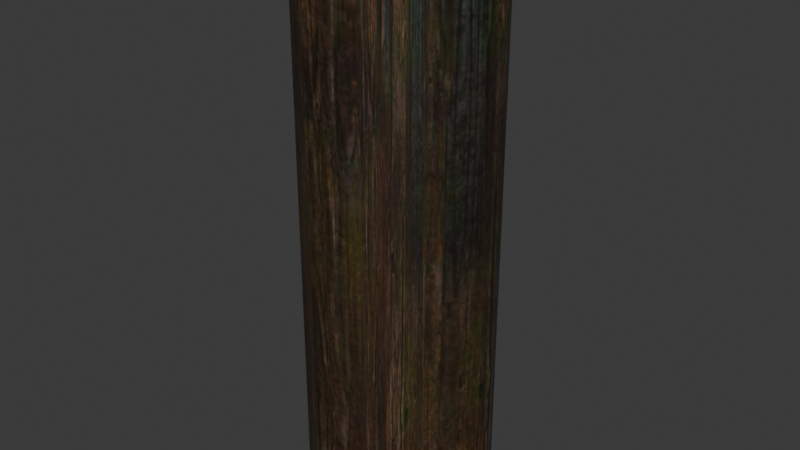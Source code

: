 # Source: DA_T1_Beam_Thick_Medium_Vertical.blend  (saved by Blender 5.0.118; exported with 4.5.12 LTS)
import bpy
from mathutils import Matrix  # noqa: F401  (used for matrix-valued properties, if any)

bpy.ops.wm.read_factory_settings(use_empty=True)
scene = bpy.context.scene
scene.name = 'Scene'

# ---- collections
col_collection = bpy.data.collections.new('Collection'); scene.collection.children.link(col_collection)

# ---- images (referenced by path relative to the original .blend; pixels are not part of the script)
import os
ASSET_DIR = os.environ.get("B2B_ASSET_DIR", "")  # directory of the original .blend (textures are referenced by path, not embedded)
HERE = os.path.dirname(os.path.abspath(__file__))  # packed textures are extracted next to this script under _unpacked/

def load_image(name, relpath, width, height, colorspace="sRGB"):
    """Load a texture the original file referenced (path relative to the .blend, or extracted next to this script)."""
    p = next((c for c in (os.path.join(HERE, relpath), os.path.join(ASSET_DIR, relpath)) if relpath and os.path.exists(c)), "")
    if p:
        img = bpy.data.images.load(p, check_existing=True)
        img.name = name
    else:  # same state as the original file: an image datablock whose file is absent (Cycles renders it pink)
        img = bpy.data.images.new(name, width, height)
        img.source = "FILE"
        img.filepath = "//" + (relpath or name)
    img.colorspace_settings.name = colorspace
    return img
img_t_tier1_trim_bcc_array_0_jpg = load_image('T_Tier1_Trim_BCC_Array_0.jpg', '_unpacked/T_Tier1_Trim_BCC_Array_0.1f2972ea.jpg', 1024, 1024, 'sRGB')

# ---- materials (node trees are filled in below, after node groups)
mat_mi_modular_set_tier_trim = bpy.data.materials.new('MI_Modular_Set_Tier_Trim')

# ---- material node trees
mat_mi_modular_set_tier_trim.use_nodes = True; mat_mi_modular_set_tier_trim.node_tree.nodes.clear()
_N = mat_mi_modular_set_tier_trim.node_tree.nodes; _L = mat_mi_modular_set_tier_trim.node_tree.links
n0 = _N.new('ShaderNodeOutputMaterial'); n0.name = 'Material Output'; n0.location = (400, 0)
n1 = _N.new('ShaderNodeBsdfPrincipled'); n1.name = 'Principled BSDF'; n1.location = (100, 0)
n2 = _N.new('ShaderNodeTexImage'); n2.name = 'Image Texture'; n2.location = (-600, 400)
n2.image = img_t_tier1_trim_bcc_array_0_jpg
_L.new(n1.outputs[0], n0.inputs[0])
_L.new(n2.outputs[0], n1.inputs[0])
n0.is_active_output = True

# ---- world
world_world = bpy.data.worlds.new('World'); scene.world = world_world
world_world.use_nodes = True; world_world.node_tree.nodes.clear()
_N = world_world.node_tree.nodes; _L = world_world.node_tree.links
n0 = _N.new('ShaderNodeOutputWorld'); n0.name = 'World Output'; n0.location = (200, 100)
n1 = _N.new('ShaderNodeBackground'); n1.name = 'Background'; n1.location = (-200, 100)
n1.inputs[0].default_value = (0.05088, 0.05088, 0.05088, 1.0)
_L.new(n1.outputs[0], n0.inputs[0])
n0.is_active_output = True
world_world.color = (0.05088, 0.05088, 0.05088)
world_world.sun_shadow_jitter_overblur = 0.0

# ---- meshes
me_da_t1_beam_thick_medium_vertical = bpy.data.meshes.new('DA_T1_Beam_Thick_Medium_Vertical')
me_da_t1_beam_thick_medium_vertical.from_pydata([(-0.2038, -0.1433, 0.7497), (-0.2038, -0.1433, -0.7492), (-0.1499, -0.1973, 0.7497), (-0.1499, -0.1973, -0.7492), (-0.08192, -0.2319, 0.7497), (-0.08192, -0.2319, -0.7492), (-0.08192, -0.2319, 0.7497), (-0.08192, -0.2319, -0.7492), (-0.006572, -0.2438, 0.7497), (-0.006572, -0.2438, -0.7492), (0.06877, -0.2319, 0.7497), (0.06877, -0.2319, -0.7492), (0.06877, -0.2319, 0.7497), (0.06877, -0.2319, -0.7492), (0.1367, -0.1973, 0.7497), (0.1367, -0.1973, -0.7492), (0.1907, -0.1433, 0.7497), (0.1907, -0.1433, -0.7492), (0.1907, -0.1433, 0.7497), (0.1907, -0.1433, -0.7492), (0.2253, -0.07534, 0.7497), (0.2253, -0.07534, -0.7492), (0.2372, 1.221e-08, 0.7497), (0.2372, 1.221e-08, -0.7492), (0.2253, 0.07534, 0.7497), (0.2253, 0.07534, -0.7492), (0.1907, 0.1433, -0.7492), (0.1907, 0.1433, 0.7497), (0.1367, 0.1973, 0.7497), (0.1367, 0.1973, -0.7492), (0.06877, 0.2319, 0.7497), (0.06877, 0.2319, -0.7492), (-0.006572, 0.2438, 0.7497), (-0.006572, 0.2438, -0.7492), (-0.08192, 0.2319, 0.7497), (-0.08192, 0.2319, -0.7492), (-0.1499, 0.1973, 0.7497), (-0.1499, 0.1973, -0.7492), (-0.2038, 0.1433, 0.7497), (-0.2038, 0.1433, -0.7492), (-0.2385, 0.07534, 0.7497), (-0.2385, 0.07534, -0.7492), (-0.2504, 1.221e-08, 0.7497), (-0.2504, 1.221e-08, -0.7492), (-0.2385, -0.07534, 0.7497), (-0.2385, -0.07534, -0.7492), (-0.2038, -0.1433, 0.7497), (-0.2038, -0.1433, -0.7492), (0.1907, 0.1433, -0.7492), (0.2253, 0.07534, -0.7492), (-0.006572, 1.221e-08, -0.7492), (0.1367, 0.1973, -0.7492), (0.2372, 1.221e-08, -0.7492), (0.06877, 0.2319, -0.7492), (0.2253, -0.07534, -0.7492), (-0.006572, 0.2438, -0.7492), (0.1907, -0.1433, -0.7492), (-0.08192, 0.2319, -0.7492), (0.1367, -0.1973, -0.7492), (-0.1499, 0.1973, -0.7492), (0.06877, -0.2319, -0.7492), (-0.2038, 0.1433, -0.7492), (-0.006572, -0.2438, -0.7492), (-0.2385, 0.07534, -0.7492), (-0.08192, -0.2319, -0.7492), (-0.2504, 1.221e-08, -0.7492), (-0.1499, -0.1973, -0.7492), (-0.2385, -0.07534, -0.7492), (-0.2038, -0.1433, -0.7492), (0.2253, 0.07534, 0.7497), (0.1907, 0.1433, 0.7497), (-0.006572, 1.221e-08, 0.7497), (0.2372, 1.221e-08, 0.7497), (0.1367, 0.1973, 0.7497), (0.2253, -0.07534, 0.7497), (0.06877, 0.2319, 0.7497), (0.1907, -0.1433, 0.7497), (-0.006572, 0.2438, 0.7497), (0.1367, -0.1973, 0.7497), (-0.08192, 0.2319, 0.7497), (0.06877, -0.2319, 0.7497), (-0.1499, 0.1973, 0.7497), (-0.006572, -0.2438, 0.7497), (-0.2038, 0.1433, 0.7497), (-0.08192, -0.2319, 0.7497), (-0.2385, 0.07534, 0.7497), (-0.1499, -0.1973, 0.7497), (-0.2504, 1.221e-08, 0.7497), (-0.2038, -0.1433, 0.7497), (-0.2385, -0.07534, 0.7497)], [], [(0, 1, 2), (2, 1, 3), (2, 3, 4), (4, 3, 5), (6, 7, 8), (8, 7, 9), (8, 9, 10), (10, 9, 11), (12, 13, 14), (14, 13, 15), (14, 15, 16), (16, 15, 17), (18, 19, 20), (21, 20, 19), (20, 21, 22), (23, 22, 21), (22, 23, 24), (25, 24, 23), (24, 25, 26), (24, 26, 27), (26, 28, 27), (29, 28, 26), (29, 30, 28), (30, 29, 31), (31, 32, 30), (33, 32, 31), (33, 34, 32), (35, 34, 33), (35, 36, 34), (37, 36, 35), (37, 38, 36), (38, 37, 39), (39, 40, 38), (40, 39, 41), (41, 42, 40), (42, 41, 43), (43, 44, 42), (44, 43, 45), (45, 46, 44), (46, 45, 47), (48, 49, 50), (51, 48, 50), (49, 52, 50), (53, 51, 50), (52, 54, 50), (55, 53, 50), (54, 56, 50), (57, 55, 50), (56, 58, 50), (59, 57, 50), (58, 60, 50), (61, 59, 50), (60, 62, 50), (63, 61, 50), (62, 64, 50), (65, 63, 50), (64, 66, 50), (67, 65, 50), (66, 68, 50), (68, 67, 50), (69, 70, 71), (72, 69, 71), (70, 73, 71), (74, 72, 71), (73, 75, 71), (76, 74, 71), (75, 77, 71), (78, 76, 71), (77, 79, 71), (80, 78, 71), (79, 81, 71), (82, 80, 71), (81, 83, 71), (84, 82, 71), (83, 85, 71), (86, 84, 71), (85, 87, 71), (88, 86, 71), (87, 89, 71), (89, 88, 71)])
me_da_t1_beam_thick_medium_vertical.polygons.foreach_set('use_smooth', [True] * 80)
_uv = me_da_t1_beam_thick_medium_vertical.uv_layers.new(name='UV0')
_uv.uv.foreach_set('vector', [0.9697, 0.7646, 0.9697, 0.3452, 0.8726, 0.7646, 0.8726, 0.7646, 0.9697, 0.3452, 0.8726, 0.3452, 0.8726, 0.7646, 0.8726, 0.3452, 0.7798, 0.7646, 0.7798, 0.7646, 0.8726, 0.3452, 0.7798, 0.3452, 0.7798, 0.7646, 0.7798, 0.3452, 0.8057, 0.7646, 0.8057, 0.7646, 0.7798, 0.3452, 0.8057, 0.3452, 0.8057, 0.7646, 0.8057, 0.3452, 0.8311, 0.7646, 0.8311, 0.7646, 0.8057, 0.3452, 0.8311, 0.3452, 0.8311, 0.7646, 0.8311, 0.3452, 0.7383, 0.7646, 0.7383, 0.7646, 0.8311, 0.3452, 0.7383, 0.3452, 0.7383, 0.7646, 0.7383, 0.3452, 0.6411, 0.7646, 0.6411, 0.7646, 0.7383, 0.3452, 0.6411, 0.3452, 0.6411, 0.7646, 0.6411, 0.3452, 0.6641, 0.7646, 0.6641, 0.3452, 0.6641, 0.7646, 0.6411, 0.3452, 0.6641, 0.7646, 0.6641, 0.3452, 0.6899, 0.7646, 0.6899, 0.3452, 0.6899, 0.7646, 0.6641, 0.3452, 0.6899, 0.7646, 0.6899, 0.3452, 0.7153, 0.7646, 0.7153, 0.3452, 0.7153, 0.7646, 0.6899, 0.3452, 0.7153, 0.7646, 0.7153, 0.3452, 0.7383, 0.3452, 0.7153, 0.7646, 0.7383, 0.3452, 0.7383, 0.7646, 0.7383, 0.3452, 0.7568, 0.7646, 0.7383, 0.7646, 0.7568, 0.3452, 0.7568, 0.7646, 0.7383, 0.3452, 0.7568, 0.3452, 0.7798, 0.7646, 0.7568, 0.7646, 0.7798, 0.7646, 0.7568, 0.3452, 0.7798, 0.3452, 0.7798, 0.3452, 0.8057, 0.7646, 0.7798, 0.7646, 0.8057, 0.3452, 0.8057, 0.7646, 0.7798, 0.3452, 0.8057, 0.3452, 0.8311, 0.7646, 0.8057, 0.7646, 0.8311, 0.3452, 0.8311, 0.7646, 0.8057, 0.3452, 0.8311, 0.3452, 0.854, 0.7646, 0.8311, 0.7646, 0.854, 0.3452, 0.854, 0.7646, 0.8311, 0.3452, 0.854, 0.3452, 0.8726, 0.7646, 0.854, 0.7646, 0.8726, 0.7646, 0.854, 0.3452, 0.8726, 0.3452, 0.8726, 0.3452, 0.8955, 0.7646, 0.8726, 0.7646, 0.8955, 0.7646, 0.8726, 0.3452, 0.8955, 0.3452, 0.8955, 0.3452, 0.9209, 0.7646, 0.8955, 0.7646, 0.9209, 0.7646, 0.8955, 0.3452, 0.9209, 0.3452, 0.9209, 0.3452, 0.9468, 0.7646, 0.9209, 0.7646, 0.9468, 0.7646, 0.9209, 0.3452, 0.9468, 0.3452, 0.9468, 0.3452, 0.9697, 0.7646, 0.9468, 0.7646, 0.9697, 0.7646, 0.9468, 0.3452, 0.9697, 0.3452, 0.3533, 0.8047, 0.3667, 0.8291, 0.2771, 0.8594, 0.3313, 0.783, 0.3533, 0.8047, 0.2771, 0.8594, 0.3667, 0.8291, 0.3721, 0.8605, 0.2771, 0.8594, 0.3042, 0.7642, 0.3313, 0.783, 0.2771, 0.8594, 0.3721, 0.8605, 0.3674, 0.8907, 0.2771, 0.8594, 0.2749, 0.7651, 0.3042, 0.7642, 0.2771, 0.8594, 0.3674, 0.8907, 0.3528, 0.9162, 0.2771, 0.8594, 0.2434, 0.7671, 0.2749, 0.7651, 0.2771, 0.8594, 0.3528, 0.9162, 0.3313, 0.9418, 0.2771, 0.8594, 0.2161, 0.781, 0.2434, 0.7671, 0.2771, 0.8594, 0.3313, 0.9418, 0.304, 0.9538, 0.2771, 0.8594, 0.1948, 0.8027, 0.2161, 0.781, 0.2771, 0.8594, 0.304, 0.9538, 0.2742, 0.9586, 0.2771, 0.8594, 0.181, 0.8291, 0.1948, 0.8027, 0.2771, 0.8594, 0.2742, 0.9586, 0.2434, 0.9538, 0.2771, 0.8594, 0.176, 0.8605, 0.181, 0.8291, 0.2771, 0.8594, 0.2434, 0.9538, 0.2166, 0.9389, 0.2771, 0.8594, 0.1813, 0.8927, 0.176, 0.8605, 0.2771, 0.8594, 0.2166, 0.9389, 0.1948, 0.9162, 0.2771, 0.8594, 0.1948, 0.9162, 0.1813, 0.8927, 0.2771, 0.8594, 0.3677, 0.8936, 0.3538, 0.919, 0.2734, 0.8523, 0.3735, 0.8633, 0.3677, 0.8936, 0.2734, 0.8523, 0.3538, 0.919, 0.3318, 0.9398, 0.2734, 0.8523, 0.3687, 0.833, 0.3735, 0.8633, 0.2734, 0.8523, 0.3318, 0.9398, 0.3044, 0.9547, 0.2734, 0.8523, 0.3528, 0.8036, 0.3687, 0.833, 0.2734, 0.8523, 0.3044, 0.9547, 0.2747, 0.9586, 0.2734, 0.8523, 0.3313, 0.783, 0.3528, 0.8036, 0.2734, 0.8523, 0.2747, 0.9586, 0.2446, 0.9566, 0.2734, 0.8523, 0.3049, 0.7671, 0.3313, 0.783, 0.2734, 0.8523, 0.2446, 0.9566, 0.2164, 0.9377, 0.2734, 0.8523, 0.2744, 0.7632, 0.3049, 0.7671, 0.2734, 0.8523, 0.2164, 0.9377, 0.1949, 0.919, 0.2734, 0.8523, 0.2434, 0.766, 0.2744, 0.7632, 0.2734, 0.8523, 0.1949, 0.919, 0.1803, 0.8906, 0.2734, 0.8523, 0.2166, 0.783, 0.2434, 0.766, 0.2734, 0.8523, 0.1803, 0.8906, 0.1763, 0.8605, 0.2734, 0.8523, 0.1945, 0.8036, 0.2166, 0.783, 0.2734, 0.8523, 0.1763, 0.8605, 0.182, 0.833, 0.2734, 0.8523, 0.182, 0.833, 0.1945, 0.8036, 0.2734, 0.8523])
me_da_t1_beam_thick_medium_vertical.materials.append(mat_mi_modular_set_tier_trim)
me_da_t1_beam_thick_medium_vertical.update()
me_da_t1_beam_thick_medium_vertical.normals_split_custom_set([tuple(v) for v in zip(*[iter([-0.8051, -0.5931, 0.003919, -0.8051, -0.5931, 0.003933, -0.5842, -0.8116, 0.003911, -0.5842, -0.8116, 0.003911, -0.8051, -0.5931, 0.003933, -0.5842, -0.8116, 0.003913, -0.5842, -0.8116, 0.003911, -0.5842, -0.8116, 0.003913, -0.3021, -0.9533, 0.003922, -0.3021, -0.9533, 0.003922, -0.5842, -0.8116, 0.003913, -0.3021, -0.9533, 0.003914, -0.302, -0.9533, 0.00392, -0.302, -0.9533, 0.003913, 0.003919, -1.0, 0.003919, 0.003919, -1.0, 0.003919, -0.302, -0.9533, 0.003913, 0.00392, -1.0, 0.003921, 0.003919, -1.0, 0.003919, 0.00392, -1.0, 0.003921, 0.3091, -0.951, 0.003911, 0.3091, -0.951, 0.003911, 0.00392, -1.0, 0.003921, 0.3091, -0.951, 0.003903, 0.3092, -0.951, 0.003903, 0.3092, -0.951, 0.003918, 0.5893, -0.8079, 0.003891, 0.5893, -0.8079, 0.003891, 0.3092, -0.951, 0.003918, 0.5893, -0.8079, 0.003892, 0.5893, -0.8079, 0.003891, 0.5893, -0.8079, 0.003892, 0.8079, -0.5894, 0.003904, 0.8079, -0.5894, 0.003904, 0.5893, -0.8079, 0.003892, 0.8079, -0.5894, 0.003897, 0.8079, -0.5893, 0.003909, 0.8079, -0.5893, 0.003901, 0.951, -0.3092, 0.003877, 0.951, -0.3092, 0.003877, 0.951, -0.3092, 0.003877, 0.8079, -0.5893, 0.003901, 0.951, -0.3092, 0.003877, 0.951, -0.3092, 0.003877, 1.0, -0.003921, 0.003921, 1.0, -0.003919, 0.00392, 1.0, -0.003921, 0.003921, 0.951, -0.3092, 0.003877, 1.0, -0.003921, 0.003921, 1.0, -0.003919, 0.00392, 0.9533, 0.3021, 0.003927, 0.9533, 0.3021, 0.003923, 0.9533, 0.3021, 0.003927, 1.0, -0.003919, 0.00392, 0.9533, 0.3021, 0.003927, 0.9533, 0.3021, 0.003923, 0.8116, 0.5842, 0.00391, 0.9533, 0.3021, 0.003927, 0.8116, 0.5842, 0.00391, 0.8116, 0.5842, 0.003935, 0.8116, 0.5842, 0.00391, 0.593, 0.8052, 0.003918, 0.8116, 0.5842, 0.003935, 0.593, 0.8052, 0.003917, 0.593, 0.8052, 0.003918, 0.8116, 0.5842, 0.00391, 0.593, 0.8052, 0.003917, 0.3115, 0.9502, 0.003911, 0.593, 0.8052, 0.003918, 0.3115, 0.9502, 0.003911, 0.593, 0.8052, 0.003917, 0.3115, 0.9502, 0.003952, 0.3115, 0.9502, 0.003952, 0.003956, 1.0, 0.003956, 0.3115, 0.9502, 0.003911, 0.003954, 1.0, 0.003955, 0.003956, 1.0, 0.003956, 0.3115, 0.9502, 0.003952, 0.003954, 1.0, 0.003955, -0.3044, 0.9525, 0.00392, 0.003956, 1.0, 0.003956, -0.3043, 0.9526, 0.00395, -0.3044, 0.9525, 0.00392, 0.003954, 1.0, 0.003955, -0.3043, 0.9526, 0.00395, -0.5879, 0.8089, 0.003926, -0.3044, 0.9525, 0.00392, -0.5879, 0.8089, 0.003926, -0.5879, 0.8089, 0.003926, -0.3043, 0.9526, 0.00395, -0.5879, 0.8089, 0.003926, -0.8089, 0.5879, 0.003926, -0.5879, 0.8089, 0.003926, -0.8089, 0.5879, 0.003926, -0.5879, 0.8089, 0.003926, -0.8089, 0.5879, 0.003926, -0.8089, 0.5879, 0.003926, -0.9526, 0.3043, 0.00395, -0.8089, 0.5879, 0.003926, -0.9526, 0.3043, 0.00395, -0.8089, 0.5879, 0.003926, -0.9525, 0.3044, 0.00392, -0.9525, 0.3044, 0.00392, -1.0, -0.003955, 0.003955, -0.9526, 0.3043, 0.00395, -1.0, -0.003955, 0.003955, -0.9525, 0.3044, 0.00392, -1.0, -0.003956, 0.003956, -1.0, -0.003956, 0.003956, -0.9502, -0.3115, 0.00391, -1.0, -0.003955, 0.003955, -0.9502, -0.3115, 0.00391, -1.0, -0.003956, 0.003956, -0.9502, -0.3115, 0.003954, -0.9502, -0.3115, 0.003954, -0.8052, -0.593, 0.003927, -0.9502, -0.3115, 0.00391, -0.8052, -0.593, 0.003927, -0.9502, -0.3115, 0.003954, -0.8052, -0.593, 0.003919, 0.003966, -0.003966, -1.0, 0.003966, -0.003966, -1.0, 0.003932, -0.003932, -1.0, 0.003966, -0.003966, -1.0, 0.003966, -0.003966, -1.0, 0.003932, -0.003932, -1.0, 0.003966, -0.003966, -1.0, 0.003966, -0.003966, -1.0, 0.003932, -0.003932, -1.0, 0.003966, -0.003966, -1.0, 0.003966, -0.003966, -1.0, 0.003932, -0.003932, -1.0, 0.003966, -0.003966, -1.0, 0.003966, -0.003966, -1.0, 0.003932, -0.003932, -1.0, 0.003966, -0.003967, -1.0, 0.003966, -0.003966, -1.0, 0.003932, -0.003932, -1.0, 0.003966, -0.003966, -1.0, 0.003966, -0.003966, -1.0, 0.003932, -0.003932, -1.0, 0.003966, -0.003966, -1.0, 0.003966, -0.003967, -1.0, 0.003932, -0.003932, -1.0, 0.003966, -0.003966, -1.0, 0.003966, -0.003966, -1.0, 0.003932, -0.003932, -1.0, 0.003966, -0.003966, -1.0, 0.003966, -0.003966, -1.0, 0.003932, -0.003932, -1.0, 0.003966, -0.003966, -1.0, 0.003966, -0.003966, -1.0, 0.003932, -0.003932, -1.0, 0.003966, -0.003966, -1.0, 0.003966, -0.003966, -1.0, 0.003932, -0.003932, -1.0, 0.003966, -0.003966, -1.0, 0.003966, -0.003966, -1.0, 0.003932, -0.003932, -1.0, 0.003966, -0.003966, -1.0, 0.003966, -0.003966, -1.0, 0.003932, -0.003932, -1.0, 0.003966, -0.003966, -1.0, 0.003966, -0.003966, -1.0, 0.003932, -0.003932, -1.0, 0.003966, -0.003966, -1.0, 0.003966, -0.003966, -1.0, 0.003932, -0.003932, -1.0, 0.003966, -0.003966, -1.0, 0.003966, -0.003966, -1.0, 0.003932, -0.003932, -1.0, 0.003966, -0.003966, -1.0, 0.003966, -0.003966, -1.0, 0.003932, -0.003932, -1.0, 0.003966, -0.003966, -1.0, 0.003966, -0.003966, -1.0, 0.003932, -0.003932, -1.0, 0.003966, -0.003966, -1.0, 0.003966, -0.003966, -1.0, 0.003932, -0.003932, -1.0, 0.003932, -0.003932, 1.0, 0.003932, -0.003932, 1.0, 0.003898, -0.003898, 1.0, 0.003932, -0.003932, 1.0, 0.003932, -0.003932, 1.0, 0.003898, -0.003898, 1.0, 0.003932, -0.003932, 1.0, 0.003932, -0.003932, 1.0, 0.003898, -0.003898, 1.0, 0.003932, -0.003932, 1.0, 0.003932, -0.003932, 1.0, 0.003898, -0.003898, 1.0, 0.003932, -0.003932, 1.0, 0.003932, -0.003932, 1.0, 0.003898, -0.003898, 1.0, 0.003932, -0.003932, 1.0, 0.003932, -0.003932, 1.0, 0.003898, -0.003898, 1.0, 0.003932, -0.003932, 1.0, 0.003932, -0.003932, 1.0, 0.003898, -0.003898, 1.0, 0.003932, -0.003932, 1.0, 0.003932, -0.003932, 1.0, 0.003898, -0.003898, 1.0, 0.003932, -0.003932, 1.0, 0.003932, -0.003932, 1.0, 0.003898, -0.003898, 1.0, 0.003932, -0.003932, 1.0, 0.003932, -0.003932, 1.0, 0.003898, -0.003898, 1.0, 0.003932, -0.003932, 1.0, 0.003932, -0.003932, 1.0, 0.003898, -0.003898, 1.0, 0.003932, -0.003932, 1.0, 0.003932, -0.003932, 1.0, 0.003898, -0.003898, 1.0, 0.003932, -0.003932, 1.0, 0.003932, -0.003932, 1.0, 0.003898, -0.003898, 1.0, 0.003932, -0.003932, 1.0, 0.003932, -0.003932, 1.0, 0.003898, -0.003898, 1.0, 0.003932, -0.003932, 1.0, 0.003932, -0.003932, 1.0, 0.003898, -0.003898, 1.0, 0.003932, -0.003932, 1.0, 0.003932, -0.003932, 1.0, 0.003898, -0.003898, 1.0, 0.003932, -0.003932, 1.0, 0.003932, -0.003932, 1.0, 0.003898, -0.003898, 1.0, 0.003932, -0.003932, 1.0, 0.003932, -0.003932, 1.0, 0.003898, -0.003898, 1.0, 0.003932, -0.003932, 1.0, 0.003932, -0.003932, 1.0, 0.003898, -0.003898, 1.0, 0.003932, -0.003932, 1.0, 0.003932, -0.003932, 1.0, 0.003898, -0.003898, 1.0])] * 3)])

# ---- objects
ob_da_t1_beam_thick_medium_vertical = bpy.data.objects.new('DA_T1_Beam_Thick_Medium_Vertical', me_da_t1_beam_thick_medium_vertical)

# ---- transforms, parenting, visibility, modifiers, constraints
ob_da_t1_beam_thick_medium_vertical.location = (0.0, 0.0, 0.0)

# ---- collection membership
col_collection.objects.link(ob_da_t1_beam_thick_medium_vertical)

# ---- scene / render settings (as saved in the file)
scene.frame_start = 1; scene.frame_end = 250; scene.frame_set(1)
scene.render.engine = 'BLENDER_EEVEE_NEXT'
scene.render.bake_bias = 0.0
scene.render.bake_samples = 0
scene.cycles.sampling_pattern = 'TABULATED_SOBOL'
scene.eevee.use_volume_custom_range = False
bpy.context.view_layer.update()

# ---- added for rendering (the .blend has no active camera and no usable light): camera, sun
cam_auto = bpy.data.cameras.new('AutoCamera')
cam_auto.lens = 50.0
cam_auto.sensor_width = 36.0
cam_auto.clip_end = 1000.0
ob_auto_camera = bpy.data.objects.new('AutoCamera', cam_auto)
scene.collection.objects.link(ob_auto_camera)
ob_auto_camera.location = (1.51995, -1.83182, 1.22148)
ob_auto_camera.rotation_euler = (1.09748, -7.21219e-08, 0.694738)
scene.camera = ob_auto_camera
light_auto_sun = bpy.data.lights.new('AutoSun', 'SUN')
light_auto_sun.energy = 3.0
light_auto_sun.angle = 0.0523599
ob_auto_sun = bpy.data.objects.new('AutoSun', light_auto_sun)
scene.collection.objects.link(ob_auto_sun)
ob_auto_sun.rotation_euler = (0.872665, 0.174533, 0.523599)
bpy.context.view_layer.update()
